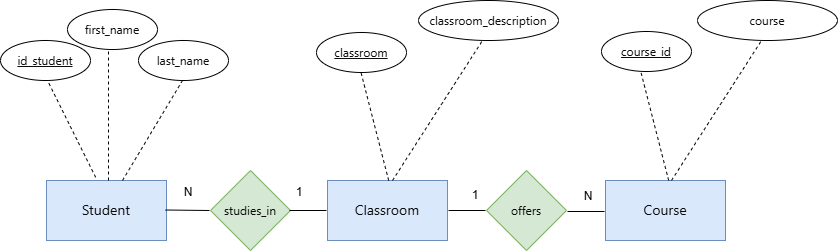

The diagram above was exported from draw.io. Its source (the exported page's mxGraphModel, read from the mxfile embedded in the PNG):
<mxGraphModel dx="1084" dy="611" grid="1" gridSize="10" guides="1" tooltips="1" connect="1" arrows="1" fold="1" page="1" pageScale="1" pageWidth="827" pageHeight="1169" background="none" math="0" shadow="0">
  <root>
    <mxCell id="0" />
    <mxCell id="1" parent="0" />
    <mxCell id="25QAQLUcg5WATbrJ0IzI-1" parent="1" style="rounded=0;whiteSpace=wrap;html=1;fillColor=#dae8fc;strokeColor=#6c8ebf;" value="&lt;span style=&quot;color: rgb(11, 11, 11); font-family: &amp;quot;Anthropic Sans&amp;quot;, -apple-system, BlinkMacSystemFont, &amp;quot;Segoe UI&amp;quot;, sans-serif; font-size: 14px; text-align: start; white-space: nowrap;&quot;&gt;Student&lt;/span&gt;" vertex="1">
      <mxGeometry height="60" width="120" x="80" y="640" as="geometry" />
    </mxCell>
    <mxCell id="25QAQLUcg5WATbrJ0IzI-2" parent="1" style="rounded=0;whiteSpace=wrap;html=1;fillColor=#dae8fc;strokeColor=#6c8ebf;" value="&lt;span style=&quot;color: rgb(11, 11, 11); font-family: &amp;quot;Anthropic Sans&amp;quot;, -apple-system, BlinkMacSystemFont, &amp;quot;Segoe UI&amp;quot;, sans-serif; font-size: 14px; text-align: start; white-space: nowrap;&quot;&gt;Classroom&lt;/span&gt;" vertex="1">
      <mxGeometry height="60" width="120" x="361" y="640" as="geometry" />
    </mxCell>
    <mxCell id="25QAQLUcg5WATbrJ0IzI-3" parent="1" style="rounded=0;whiteSpace=wrap;html=1;fillColor=#dae8fc;strokeColor=#6c8ebf;" value="&lt;span style=&quot;color: rgb(11, 11, 11); font-family: &amp;quot;Anthropic Sans&amp;quot;, -apple-system, BlinkMacSystemFont, &amp;quot;Segoe UI&amp;quot;, sans-serif; font-size: 14px; text-align: start; white-space: nowrap;&quot;&gt;Course&lt;/span&gt;" vertex="1">
      <mxGeometry height="60" width="120" x="639" y="640" as="geometry" />
    </mxCell>
    <mxCell id="25QAQLUcg5WATbrJ0IzI-4" parent="1" style="rhombus;whiteSpace=wrap;html=1;fillColor=#d5e8d4;strokeColor=#82b366;" value="&lt;span style=&quot;color: rgb(11, 11, 11); font-family: &amp;quot;Anthropic Sans&amp;quot;, -apple-system, BlinkMacSystemFont, &amp;quot;Segoe UI&amp;quot;, sans-serif; text-align: start; white-space: nowrap;&quot;&gt;studies_in&lt;/span&gt;" vertex="1">
      <mxGeometry height="80" width="80" x="244" y="630" as="geometry" />
    </mxCell>
    <mxCell id="25QAQLUcg5WATbrJ0IzI-5" parent="1" style="rhombus;whiteSpace=wrap;html=1;fillColor=#d5e8d4;strokeColor=#82b366;" value="&lt;span style=&quot;color: rgb(11, 11, 11); font-family: &amp;quot;Anthropic Sans&amp;quot;, -apple-system, BlinkMacSystemFont, &amp;quot;Segoe UI&amp;quot;, sans-serif; text-align: start; white-space: nowrap;&quot;&gt;offers&lt;/span&gt;" vertex="1">
      <mxGeometry height="80" width="80" x="520" y="630" as="geometry" />
    </mxCell>
    <mxCell id="1iSwneO05mdkXosYJ504-3" edge="1" parent="1" style="endArrow=none;dashed=1;html=1;rounded=0;" value="">
      <mxGeometry height="50" relative="1" width="50" as="geometry">
        <mxPoint x="156" y="640" as="sourcePoint" />
        <mxPoint x="216" y="540" as="targetPoint" />
      </mxGeometry>
    </mxCell>
    <mxCell id="1iSwneO05mdkXosYJ504-4" edge="1" parent="1" style="endArrow=none;dashed=1;html=1;rounded=0;exitX=0.318;exitY=-0.053;exitDx=0;exitDy=0;exitPerimeter=0;" value="">
      <mxGeometry height="50" relative="1" width="50" as="geometry">
        <mxPoint x="129.16000000000008" y="636.8199999999999" as="sourcePoint" />
        <mxPoint x="81" y="540" as="targetPoint" />
      </mxGeometry>
    </mxCell>
    <mxCell id="1iSwneO05mdkXosYJ504-5" edge="1" parent="1" style="endArrow=none;dashed=1;html=1;rounded=0;" value="">
      <mxGeometry height="50" relative="1" width="50" as="geometry">
        <mxPoint x="142" y="640" as="sourcePoint" />
        <mxPoint x="142" y="510" as="targetPoint" />
      </mxGeometry>
    </mxCell>
    <mxCell id="1iSwneO05mdkXosYJ504-6" parent="1" style="ellipse;whiteSpace=wrap;html=1;" value="&lt;span style=&quot;color: rgb(11, 11, 11); font-family: &amp;quot;Anthropic Sans&amp;quot;, -apple-system, BlinkMacSystemFont, &amp;quot;Segoe UI&amp;quot;, sans-serif; text-align: start; white-space: nowrap; text-decoration: underline;&quot;&gt;id_student&lt;/span&gt;" vertex="1">
      <mxGeometry height="40" width="90" x="34" y="500" as="geometry" />
    </mxCell>
    <mxCell id="1iSwneO05mdkXosYJ504-7" parent="1" style="ellipse;whiteSpace=wrap;html=1;" value="&lt;span style=&quot;color: rgb(11, 11, 11); font-family: &amp;quot;Anthropic Sans&amp;quot;, -apple-system, BlinkMacSystemFont, &amp;quot;Segoe UI&amp;quot;, sans-serif; text-align: start; white-space: nowrap;&quot;&gt;last_name&lt;/span&gt;" vertex="1">
      <mxGeometry height="40" width="90" x="172" y="500" as="geometry" />
    </mxCell>
    <mxCell id="1iSwneO05mdkXosYJ504-8" parent="1" style="ellipse;whiteSpace=wrap;html=1;" value="&lt;span style=&quot;color: rgb(11, 11, 11); font-family: &amp;quot;Anthropic Sans&amp;quot;, -apple-system, BlinkMacSystemFont, &amp;quot;Segoe UI&amp;quot;, sans-serif; text-align: start; white-space: nowrap;&quot;&gt;first_name&lt;/span&gt;" vertex="1">
      <mxGeometry height="40" width="90" x="101" y="469" as="geometry" />
    </mxCell>
    <mxCell id="1iSwneO05mdkXosYJ504-9" edge="1" parent="1" style="endArrow=none;dashed=1;html=1;rounded=0;" value="">
      <mxGeometry height="50" relative="1" width="50" as="geometry">
        <mxPoint x="426" y="640" as="sourcePoint" />
        <mxPoint x="516" y="500" as="targetPoint" />
      </mxGeometry>
    </mxCell>
    <mxCell id="1iSwneO05mdkXosYJ504-10" edge="1" parent="1" style="endArrow=none;dashed=1;html=1;rounded=0;exitX=0.318;exitY=-0.053;exitDx=0;exitDy=0;exitPerimeter=0;" value="">
      <mxGeometry height="50" relative="1" width="50" as="geometry">
        <mxPoint x="422.1600000000001" y="639.9999999999999" as="sourcePoint" />
        <mxPoint x="394" y="530" as="targetPoint" />
      </mxGeometry>
    </mxCell>
    <mxCell id="1iSwneO05mdkXosYJ504-11" parent="1" style="ellipse;whiteSpace=wrap;html=1;" value="&lt;span style=&quot;color: rgb(11, 11, 11); font-family: &amp;quot;Anthropic Sans&amp;quot;, -apple-system, BlinkMacSystemFont, &amp;quot;Segoe UI&amp;quot;, sans-serif; text-align: start; white-space: nowrap; text-decoration: underline;&quot;&gt;classroom&lt;/span&gt;" vertex="1">
      <mxGeometry height="40" width="90" x="350" y="492" as="geometry" />
    </mxCell>
    <mxCell id="1iSwneO05mdkXosYJ504-12" parent="1" style="ellipse;whiteSpace=wrap;html=1;" value="&lt;span style=&quot;color: rgb(11, 11, 11); font-family: &amp;quot;Anthropic Sans&amp;quot;, -apple-system, BlinkMacSystemFont, &amp;quot;Segoe UI&amp;quot;, sans-serif; text-align: start; white-space: nowrap;&quot;&gt;classroom_description&lt;/span&gt;" vertex="1">
      <mxGeometry height="40" width="140" x="452" y="460" as="geometry" />
    </mxCell>
    <mxCell id="1iSwneO05mdkXosYJ504-13" edge="1" parent="1" style="endArrow=none;dashed=1;html=1;rounded=0;" value="">
      <mxGeometry height="50" relative="1" width="50" as="geometry">
        <mxPoint x="705" y="640" as="sourcePoint" />
        <mxPoint x="795" y="500" as="targetPoint" />
      </mxGeometry>
    </mxCell>
    <mxCell id="1iSwneO05mdkXosYJ504-14" edge="1" parent="1" style="endArrow=none;dashed=1;html=1;rounded=0;exitX=0.318;exitY=-0.053;exitDx=0;exitDy=0;exitPerimeter=0;" value="">
      <mxGeometry height="50" relative="1" width="50" as="geometry">
        <mxPoint x="702.1600000000001" y="639.9999999999999" as="sourcePoint" />
        <mxPoint x="674" y="530" as="targetPoint" />
      </mxGeometry>
    </mxCell>
    <mxCell id="1iSwneO05mdkXosYJ504-15" parent="1" style="ellipse;whiteSpace=wrap;html=1;" value="&lt;span style=&quot;color: rgb(11, 11, 11); font-family: &amp;quot;Anthropic Sans&amp;quot;, -apple-system, BlinkMacSystemFont, &amp;quot;Segoe UI&amp;quot;, sans-serif; text-align: start; white-space: nowrap; text-decoration: underline;&quot;&gt;course_id&lt;/span&gt;" vertex="1">
      <mxGeometry height="40" width="90" x="635" y="491" as="geometry" />
    </mxCell>
    <mxCell id="1iSwneO05mdkXosYJ504-16" parent="1" style="ellipse;whiteSpace=wrap;html=1;" value="&lt;span style=&quot;color: rgb(11, 11, 11); font-family: &amp;quot;Anthropic Sans&amp;quot;, -apple-system, BlinkMacSystemFont, &amp;quot;Segoe UI&amp;quot;, sans-serif; text-align: start; white-space: nowrap;&quot;&gt;course&lt;/span&gt;" vertex="1">
      <mxGeometry height="40" width="140" x="731" y="460" as="geometry" />
    </mxCell>
    <mxCell id="1iSwneO05mdkXosYJ504-19" edge="1" parent="1" style="endArrow=none;html=1;rounded=0;entryX=0;entryY=0.5;entryDx=0;entryDy=0;" value="">
      <mxGeometry height="50" relative="1" width="50" as="geometry">
        <mxPoint x="199" y="669.5" as="sourcePoint" />
        <mxPoint x="243" y="670" as="targetPoint" />
      </mxGeometry>
    </mxCell>
    <mxCell id="1iSwneO05mdkXosYJ504-21" edge="1" parent="1" style="endArrow=none;html=1;rounded=0;" value="">
      <mxGeometry height="50" relative="1" width="50" as="geometry">
        <mxPoint x="323" y="670" as="sourcePoint" />
        <mxPoint x="360" y="670" as="targetPoint" />
      </mxGeometry>
    </mxCell>
    <mxCell id="1iSwneO05mdkXosYJ504-22" edge="1" parent="1" style="endArrow=none;html=1;rounded=0;" value="">
      <mxGeometry height="50" relative="1" width="50" as="geometry">
        <mxPoint x="482" y="670" as="sourcePoint" />
        <mxPoint x="519" y="670" as="targetPoint" />
      </mxGeometry>
    </mxCell>
    <mxCell id="1iSwneO05mdkXosYJ504-24" edge="1" parent="1" style="endArrow=none;html=1;rounded=0;" value="">
      <mxGeometry height="50" relative="1" width="50" as="geometry">
        <mxPoint x="601" y="671" as="sourcePoint" />
        <mxPoint x="638" y="671" as="targetPoint" />
      </mxGeometry>
    </mxCell>
    <mxCell id="1iSwneO05mdkXosYJ504-27" parent="1" style="text;html=1;whiteSpace=wrap;strokeColor=none;fillColor=none;align=center;verticalAlign=middle;rounded=0;" value="N" vertex="1">
      <mxGeometry height="30" width="60" x="192" y="637" as="geometry" />
    </mxCell>
    <mxCell id="1iSwneO05mdkXosYJ504-28" parent="1" style="text;html=1;whiteSpace=wrap;strokeColor=none;fillColor=none;align=center;verticalAlign=middle;rounded=0;" value="N" vertex="1">
      <mxGeometry height="30" width="60" x="592" y="641" as="geometry" />
    </mxCell>
    <mxCell id="1iSwneO05mdkXosYJ504-29" parent="1" style="text;html=1;whiteSpace=wrap;strokeColor=none;fillColor=none;align=center;verticalAlign=middle;rounded=0;" value="1" vertex="1">
      <mxGeometry height="30" width="60" x="303" y="637" as="geometry" />
    </mxCell>
    <mxCell id="1iSwneO05mdkXosYJ504-30" parent="1" style="text;html=1;whiteSpace=wrap;strokeColor=none;fillColor=none;align=center;verticalAlign=middle;rounded=0;" value="1" vertex="1">
      <mxGeometry height="30" width="60" x="479" y="640" as="geometry" />
    </mxCell>
  </root>
</mxGraphModel>